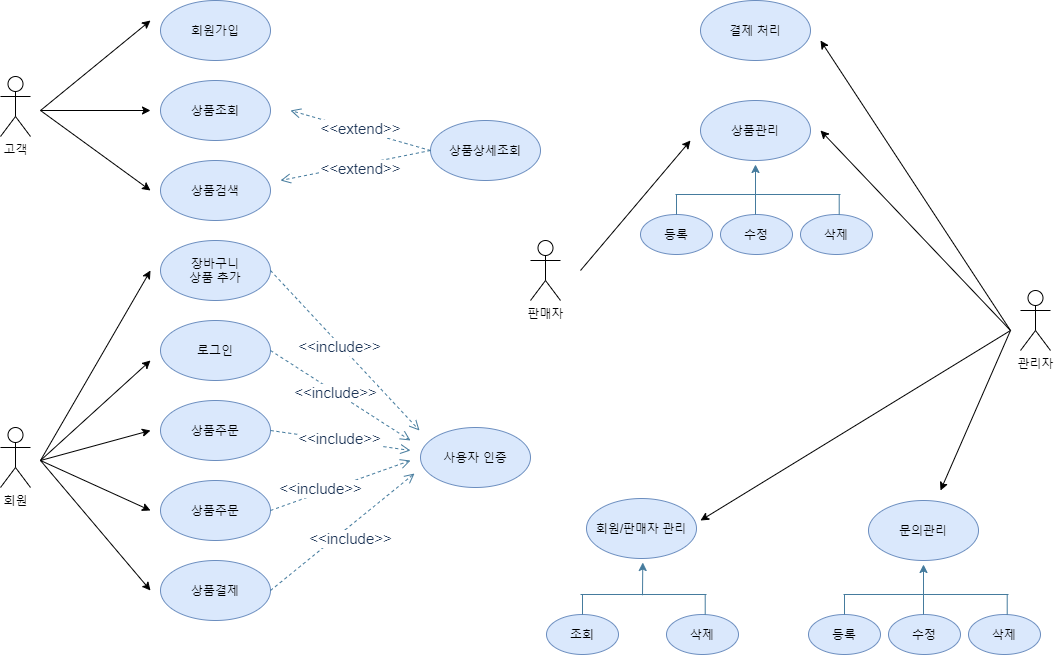

The diagram above was exported from draw.io. Its source (the exported page's mxGraphModel, read from the mxfile embedded in the PNG):
<mxGraphModel dx="609" dy="770" grid="1" gridSize="10" guides="1" tooltips="1" connect="1" arrows="1" fold="1" page="1" pageScale="1" pageWidth="827" pageHeight="1169" math="0" shadow="0">
  <root>
    <mxCell id="0" />
    <mxCell id="1" parent="0" />
    <mxCell id="u6F0ySYKX6jwhcrZ9G6m-1" value="고객" style="shape=umlActor;verticalLabelPosition=bottom;verticalAlign=top;html=1;outlineConnect=0;" parent="1" vertex="1">
      <mxGeometry x="90" y="206" width="30" height="60" as="geometry" />
    </mxCell>
    <mxCell id="u6F0ySYKX6jwhcrZ9G6m-4" value="회원" style="shape=umlActor;verticalLabelPosition=bottom;verticalAlign=top;html=1;outlineConnect=0;" parent="1" vertex="1">
      <mxGeometry x="90" y="557" width="30" height="60" as="geometry" />
    </mxCell>
    <mxCell id="u6F0ySYKX6jwhcrZ9G6m-5" value="관리자" style="shape=umlActor;verticalLabelPosition=bottom;verticalAlign=top;html=1;outlineConnect=0;" parent="1" vertex="1">
      <mxGeometry x="1110" y="420" width="30" height="60" as="geometry" />
    </mxCell>
    <mxCell id="0mAmujWaiLkrSin05-aM-1" value="회원가입" style="ellipse;whiteSpace=wrap;html=1;fillColor=#dae8fc;strokeColor=#6c8ebf;" vertex="1" parent="1">
      <mxGeometry x="250" y="130" width="110" height="60" as="geometry" />
    </mxCell>
    <mxCell id="0mAmujWaiLkrSin05-aM-2" value="로그인" style="ellipse;whiteSpace=wrap;html=1;fillColor=#dae8fc;strokeColor=#6c8ebf;" vertex="1" parent="1">
      <mxGeometry x="250" y="450" width="110" height="60" as="geometry" />
    </mxCell>
    <mxCell id="0mAmujWaiLkrSin05-aM-3" value="상품조회" style="ellipse;whiteSpace=wrap;html=1;fillColor=#dae8fc;strokeColor=#6c8ebf;" vertex="1" parent="1">
      <mxGeometry x="250" y="210" width="110" height="60" as="geometry" />
    </mxCell>
    <mxCell id="0mAmujWaiLkrSin05-aM-4" value="상품검색&lt;span style=&quot;color: rgba(0 , 0 , 0 , 0) ; font-family: monospace ; font-size: 0px&quot;&gt;%3CmxGraphModel%3E%3Croot%3E%3CmxCell%20id%3D%220%22%2F%3E%3CmxCell%20id%3D%221%22%20parent%3D%220%22%2F%3E%3CmxCell%20id%3D%222%22%20value%3D%22%EC%83%81%ED%92%88%EC%A1%B0%ED%9A%8C%22%20style%3D%22ellipse%3BwhiteSpace%3Dwrap%3Bhtml%3D1%3B%22%20vertex%3D%221%22%20parent%3D%221%22%3E%3CmxGeometry%20x%3D%22250%22%20y%3D%22180%22%20width%3D%22110%22%20height%3D%2260%22%20as%3D%22geometry%22%2F%3E%3C%2FmxCell%3E%3C%2Froot%3E%3C%2FmxGraphModel%3E&lt;/span&gt;" style="ellipse;whiteSpace=wrap;html=1;fillColor=#dae8fc;strokeColor=#6c8ebf;" vertex="1" parent="1">
      <mxGeometry x="250" y="290" width="110" height="60" as="geometry" />
    </mxCell>
    <mxCell id="0mAmujWaiLkrSin05-aM-5" value="상품주문" style="ellipse;whiteSpace=wrap;html=1;fillColor=#dae8fc;strokeColor=#6c8ebf;" vertex="1" parent="1">
      <mxGeometry x="250" y="530" width="110" height="60" as="geometry" />
    </mxCell>
    <mxCell id="0mAmujWaiLkrSin05-aM-6" value="상품주문" style="ellipse;whiteSpace=wrap;html=1;fillColor=#dae8fc;strokeColor=#6c8ebf;" vertex="1" parent="1">
      <mxGeometry x="250" y="610" width="110" height="60" as="geometry" />
    </mxCell>
    <mxCell id="0mAmujWaiLkrSin05-aM-7" value="상품결제" style="ellipse;whiteSpace=wrap;html=1;fillColor=#dae8fc;strokeColor=#6c8ebf;" vertex="1" parent="1">
      <mxGeometry x="250" y="690" width="110" height="60" as="geometry" />
    </mxCell>
    <mxCell id="0mAmujWaiLkrSin05-aM-8" value="장바구니&lt;br&gt;상품 추가" style="ellipse;whiteSpace=wrap;html=1;fillColor=#dae8fc;strokeColor=#6c8ebf;" vertex="1" parent="1">
      <mxGeometry x="250" y="370" width="110" height="60" as="geometry" />
    </mxCell>
    <mxCell id="0mAmujWaiLkrSin05-aM-10" value="" style="endArrow=classic;html=1;" edge="1" parent="1">
      <mxGeometry width="50" height="50" relative="1" as="geometry">
        <mxPoint x="130" y="240" as="sourcePoint" />
        <mxPoint x="240" y="150" as="targetPoint" />
      </mxGeometry>
    </mxCell>
    <mxCell id="0mAmujWaiLkrSin05-aM-11" value="" style="endArrow=classic;html=1;" edge="1" parent="1">
      <mxGeometry width="50" height="50" relative="1" as="geometry">
        <mxPoint x="130" y="240" as="sourcePoint" />
        <mxPoint x="240" y="240" as="targetPoint" />
      </mxGeometry>
    </mxCell>
    <mxCell id="0mAmujWaiLkrSin05-aM-12" value="" style="endArrow=classic;html=1;" edge="1" parent="1">
      <mxGeometry width="50" height="50" relative="1" as="geometry">
        <mxPoint x="130" y="240" as="sourcePoint" />
        <mxPoint x="240" y="320" as="targetPoint" />
      </mxGeometry>
    </mxCell>
    <mxCell id="0mAmujWaiLkrSin05-aM-14" value="" style="endArrow=classic;html=1;" edge="1" parent="1">
      <mxGeometry width="50" height="50" relative="1" as="geometry">
        <mxPoint x="130" y="590" as="sourcePoint" />
        <mxPoint x="240" y="400" as="targetPoint" />
      </mxGeometry>
    </mxCell>
    <mxCell id="0mAmujWaiLkrSin05-aM-15" value="" style="endArrow=classic;html=1;" edge="1" parent="1">
      <mxGeometry width="50" height="50" relative="1" as="geometry">
        <mxPoint x="130" y="590" as="sourcePoint" />
        <mxPoint x="240" y="490" as="targetPoint" />
      </mxGeometry>
    </mxCell>
    <mxCell id="0mAmujWaiLkrSin05-aM-16" value="" style="endArrow=classic;html=1;" edge="1" parent="1">
      <mxGeometry width="50" height="50" relative="1" as="geometry">
        <mxPoint x="130" y="590" as="sourcePoint" />
        <mxPoint x="240" y="560" as="targetPoint" />
      </mxGeometry>
    </mxCell>
    <mxCell id="0mAmujWaiLkrSin05-aM-17" value="" style="endArrow=classic;html=1;" edge="1" parent="1">
      <mxGeometry width="50" height="50" relative="1" as="geometry">
        <mxPoint x="130" y="590" as="sourcePoint" />
        <mxPoint x="240" y="640" as="targetPoint" />
      </mxGeometry>
    </mxCell>
    <mxCell id="0mAmujWaiLkrSin05-aM-18" value="" style="endArrow=classic;html=1;" edge="1" parent="1">
      <mxGeometry width="50" height="50" relative="1" as="geometry">
        <mxPoint x="130" y="590" as="sourcePoint" />
        <mxPoint x="240" y="720" as="targetPoint" />
      </mxGeometry>
    </mxCell>
    <mxCell id="0mAmujWaiLkrSin05-aM-71" value="상품상세조회" style="ellipse;whiteSpace=wrap;html=1;fillColor=#dae8fc;strokeColor=#6c8ebf;" vertex="1" parent="1">
      <mxGeometry x="520" y="250" width="110" height="60" as="geometry" />
    </mxCell>
    <mxCell id="0mAmujWaiLkrSin05-aM-73" value="&lt;font style=&quot;font-size: 15px&quot;&gt;&amp;lt;&amp;lt;extend&amp;gt;&amp;gt;&lt;/font&gt;" style="html=1;verticalAlign=bottom;endArrow=open;dashed=1;endSize=8;strokeColor=#457B9D;fillColor=#A8DADC;fontColor=#1D3557;exitX=0;exitY=0.5;exitDx=0;exitDy=0;" edge="1" parent="1" source="0mAmujWaiLkrSin05-aM-71">
      <mxGeometry x="-0.0377" y="10" relative="1" as="geometry">
        <mxPoint x="450" y="500" as="sourcePoint" />
        <mxPoint x="380" y="240" as="targetPoint" />
        <mxPoint as="offset" />
      </mxGeometry>
    </mxCell>
    <mxCell id="0mAmujWaiLkrSin05-aM-74" value="&lt;font style=&quot;font-size: 15px&quot;&gt;&amp;lt;&amp;lt;extend&amp;gt;&amp;gt;&lt;/font&gt;" style="html=1;verticalAlign=bottom;endArrow=open;dashed=1;endSize=8;strokeColor=#457B9D;fillColor=#A8DADC;fontColor=#1D3557;" edge="1" parent="1">
      <mxGeometry x="-0.0256" y="16" relative="1" as="geometry">
        <mxPoint x="520" y="280" as="sourcePoint" />
        <mxPoint x="370" y="310" as="targetPoint" />
        <mxPoint as="offset" />
      </mxGeometry>
    </mxCell>
    <mxCell id="0mAmujWaiLkrSin05-aM-75" value="사용자 인증" style="ellipse;whiteSpace=wrap;html=1;fillColor=#dae8fc;strokeColor=#6c8ebf;" vertex="1" parent="1">
      <mxGeometry x="510" y="557" width="110" height="60" as="geometry" />
    </mxCell>
    <mxCell id="0mAmujWaiLkrSin05-aM-76" value="&lt;font style=&quot;font-size: 15px&quot;&gt;&amp;lt;&amp;lt;include&amp;gt;&amp;gt;&lt;/font&gt;" style="html=1;verticalAlign=bottom;endArrow=open;dashed=1;endSize=8;strokeColor=#457B9D;fillColor=#A8DADC;fontColor=#1D3557;exitX=1;exitY=0.5;exitDx=0;exitDy=0;" edge="1" parent="1" source="0mAmujWaiLkrSin05-aM-5">
      <mxGeometry x="0.02" y="-10" relative="1" as="geometry">
        <mxPoint x="500" y="540" as="sourcePoint" />
        <mxPoint x="500" y="580" as="targetPoint" />
        <mxPoint as="offset" />
      </mxGeometry>
    </mxCell>
    <mxCell id="0mAmujWaiLkrSin05-aM-77" value="&lt;font style=&quot;font-size: 15px&quot;&gt;&amp;lt;&amp;lt;include&amp;gt;&amp;gt;&lt;/font&gt;" style="html=1;verticalAlign=bottom;endArrow=open;dashed=1;endSize=8;strokeColor=#457B9D;fillColor=#A8DADC;fontColor=#1D3557;exitX=1;exitY=0.5;exitDx=0;exitDy=0;" edge="1" parent="1" source="0mAmujWaiLkrSin05-aM-6">
      <mxGeometry x="-0.3213" y="-7" relative="1" as="geometry">
        <mxPoint x="370" y="570" as="sourcePoint" />
        <mxPoint x="500" y="590" as="targetPoint" />
        <mxPoint x="1" as="offset" />
      </mxGeometry>
    </mxCell>
    <mxCell id="0mAmujWaiLkrSin05-aM-78" value="&lt;font style=&quot;font-size: 15px&quot;&gt;&amp;lt;&amp;lt;include&amp;gt;&amp;gt;&lt;/font&gt;" style="html=1;verticalAlign=bottom;endArrow=open;dashed=1;endSize=8;strokeColor=#457B9D;fillColor=#A8DADC;fontColor=#1D3557;exitX=1;exitY=0.5;exitDx=0;exitDy=0;" edge="1" parent="1" source="0mAmujWaiLkrSin05-aM-7">
      <mxGeometry x="-0.0588" y="-19" relative="1" as="geometry">
        <mxPoint x="364" y="723" as="sourcePoint" />
        <mxPoint x="504" y="603" as="targetPoint" />
        <mxPoint as="offset" />
      </mxGeometry>
    </mxCell>
    <mxCell id="0mAmujWaiLkrSin05-aM-79" value="&lt;font style=&quot;font-size: 15px&quot;&gt;&amp;lt;&amp;lt;include&amp;gt;&amp;gt;&lt;/font&gt;" style="html=1;verticalAlign=bottom;endArrow=open;dashed=1;endSize=8;strokeColor=#457B9D;fillColor=#A8DADC;fontColor=#1D3557;exitX=1;exitY=0.5;exitDx=0;exitDy=0;" edge="1" parent="1" source="0mAmujWaiLkrSin05-aM-8">
      <mxGeometry x="0.02" y="-10" relative="1" as="geometry">
        <mxPoint x="369" y="400" as="sourcePoint" />
        <mxPoint x="509" y="560" as="targetPoint" />
        <mxPoint as="offset" />
      </mxGeometry>
    </mxCell>
    <mxCell id="0mAmujWaiLkrSin05-aM-80" value="&lt;font style=&quot;font-size: 15px&quot;&gt;&amp;lt;&amp;lt;include&amp;gt;&amp;gt;&lt;/font&gt;" style="html=1;verticalAlign=bottom;endArrow=open;dashed=1;endSize=8;strokeColor=#457B9D;fillColor=#A8DADC;fontColor=#1D3557;exitX=1;exitY=0.5;exitDx=0;exitDy=0;" edge="1" parent="1" source="0mAmujWaiLkrSin05-aM-2">
      <mxGeometry x="0.02" y="-10" relative="1" as="geometry">
        <mxPoint x="370" y="410" as="sourcePoint" />
        <mxPoint x="500" y="570" as="targetPoint" />
        <mxPoint as="offset" />
      </mxGeometry>
    </mxCell>
    <mxCell id="0mAmujWaiLkrSin05-aM-81" value="판매자" style="shape=umlActor;verticalLabelPosition=bottom;verticalAlign=top;html=1;outlineConnect=0;" vertex="1" parent="1">
      <mxGeometry x="620" y="370" width="30" height="60" as="geometry" />
    </mxCell>
    <mxCell id="0mAmujWaiLkrSin05-aM-84" value="결제 처리" style="ellipse;whiteSpace=wrap;html=1;fillColor=#dae8fc;strokeColor=#6c8ebf;" vertex="1" parent="1">
      <mxGeometry x="790" y="130" width="110" height="60" as="geometry" />
    </mxCell>
    <mxCell id="0mAmujWaiLkrSin05-aM-85" value="상품관리" style="ellipse;whiteSpace=wrap;html=1;fillColor=#dae8fc;strokeColor=#6c8ebf;" vertex="1" parent="1">
      <mxGeometry x="790" y="230" width="110" height="60" as="geometry" />
    </mxCell>
    <mxCell id="0mAmujWaiLkrSin05-aM-86" value="등록" style="ellipse;whiteSpace=wrap;html=1;fillColor=#dae8fc;strokeColor=#6c8ebf;" vertex="1" parent="1">
      <mxGeometry x="730" y="344" width="72" height="40" as="geometry" />
    </mxCell>
    <mxCell id="0mAmujWaiLkrSin05-aM-90" value="수정" style="ellipse;whiteSpace=wrap;html=1;fillColor=#dae8fc;strokeColor=#6c8ebf;" vertex="1" parent="1">
      <mxGeometry x="810" y="344" width="72" height="40" as="geometry" />
    </mxCell>
    <mxCell id="0mAmujWaiLkrSin05-aM-91" value="삭제" style="ellipse;whiteSpace=wrap;html=1;fillColor=#dae8fc;strokeColor=#6c8ebf;" vertex="1" parent="1">
      <mxGeometry x="890" y="344" width="72" height="40" as="geometry" />
    </mxCell>
    <mxCell id="0mAmujWaiLkrSin05-aM-93" value="" style="endArrow=none;html=1;strokeColor=#457B9D;fillColor=#A8DADC;fontColor=#1D3557;" edge="1" parent="1">
      <mxGeometry width="50" height="50" relative="1" as="geometry">
        <mxPoint x="765" y="324" as="sourcePoint" />
        <mxPoint x="930" y="324" as="targetPoint" />
      </mxGeometry>
    </mxCell>
    <mxCell id="0mAmujWaiLkrSin05-aM-94" value="" style="endArrow=none;html=1;strokeColor=#457B9D;fillColor=#A8DADC;fontColor=#1D3557;exitX=0.5;exitY=0;exitDx=0;exitDy=0;" edge="1" parent="1" source="0mAmujWaiLkrSin05-aM-86">
      <mxGeometry width="50" height="50" relative="1" as="geometry">
        <mxPoint x="760" y="354" as="sourcePoint" />
        <mxPoint x="766" y="324" as="targetPoint" />
      </mxGeometry>
    </mxCell>
    <mxCell id="0mAmujWaiLkrSin05-aM-95" value="" style="endArrow=none;html=1;strokeColor=#457B9D;fillColor=#A8DADC;fontColor=#1D3557;exitX=0.5;exitY=0;exitDx=0;exitDy=0;" edge="1" parent="1">
      <mxGeometry width="50" height="50" relative="1" as="geometry">
        <mxPoint x="928.71" y="344" as="sourcePoint" />
        <mxPoint x="928.71" y="324" as="targetPoint" />
      </mxGeometry>
    </mxCell>
    <mxCell id="0mAmujWaiLkrSin05-aM-102" value="" style="endArrow=classic;html=1;strokeColor=#457B9D;fillColor=#A8DADC;fontColor=#1D3557;entryX=0.5;entryY=1;entryDx=0;entryDy=0;" edge="1" parent="1">
      <mxGeometry width="50" height="50" relative="1" as="geometry">
        <mxPoint x="845" y="344" as="sourcePoint" />
        <mxPoint x="845" y="294" as="targetPoint" />
      </mxGeometry>
    </mxCell>
    <mxCell id="0mAmujWaiLkrSin05-aM-103" value="회원/판매자 관리" style="ellipse;whiteSpace=wrap;html=1;fillColor=#dae8fc;strokeColor=#6c8ebf;" vertex="1" parent="1">
      <mxGeometry x="676" y="628" width="110" height="60" as="geometry" />
    </mxCell>
    <mxCell id="0mAmujWaiLkrSin05-aM-104" value="조회" style="ellipse;whiteSpace=wrap;html=1;fillColor=#dae8fc;strokeColor=#6c8ebf;" vertex="1" parent="1">
      <mxGeometry x="636" y="744" width="72" height="40" as="geometry" />
    </mxCell>
    <mxCell id="0mAmujWaiLkrSin05-aM-106" value="삭제" style="ellipse;whiteSpace=wrap;html=1;fillColor=#dae8fc;strokeColor=#6c8ebf;" vertex="1" parent="1">
      <mxGeometry x="756" y="744" width="72" height="40" as="geometry" />
    </mxCell>
    <mxCell id="0mAmujWaiLkrSin05-aM-107" value="" style="endArrow=none;html=1;strokeColor=#457B9D;fillColor=#A8DADC;fontColor=#1D3557;" edge="1" parent="1">
      <mxGeometry width="50" height="50" relative="1" as="geometry">
        <mxPoint x="670" y="724" as="sourcePoint" />
        <mxPoint x="796" y="724" as="targetPoint" />
      </mxGeometry>
    </mxCell>
    <mxCell id="0mAmujWaiLkrSin05-aM-108" value="" style="endArrow=none;html=1;strokeColor=#457B9D;fillColor=#A8DADC;fontColor=#1D3557;exitX=0.5;exitY=0;exitDx=0;exitDy=0;" edge="1" source="0mAmujWaiLkrSin05-aM-104" parent="1">
      <mxGeometry width="50" height="50" relative="1" as="geometry">
        <mxPoint x="666" y="754" as="sourcePoint" />
        <mxPoint x="672" y="724" as="targetPoint" />
      </mxGeometry>
    </mxCell>
    <mxCell id="0mAmujWaiLkrSin05-aM-109" value="" style="endArrow=none;html=1;strokeColor=#457B9D;fillColor=#A8DADC;fontColor=#1D3557;exitX=0.5;exitY=0;exitDx=0;exitDy=0;" edge="1" parent="1">
      <mxGeometry width="50" height="50" relative="1" as="geometry">
        <mxPoint x="794.71" y="744" as="sourcePoint" />
        <mxPoint x="794.71" y="724" as="targetPoint" />
      </mxGeometry>
    </mxCell>
    <mxCell id="0mAmujWaiLkrSin05-aM-111" value="문의관리" style="ellipse;whiteSpace=wrap;html=1;fillColor=#dae8fc;strokeColor=#6c8ebf;" vertex="1" parent="1">
      <mxGeometry x="958" y="630" width="110" height="60" as="geometry" />
    </mxCell>
    <mxCell id="0mAmujWaiLkrSin05-aM-112" value="등록" style="ellipse;whiteSpace=wrap;html=1;fillColor=#dae8fc;strokeColor=#6c8ebf;" vertex="1" parent="1">
      <mxGeometry x="898" y="744" width="72" height="40" as="geometry" />
    </mxCell>
    <mxCell id="0mAmujWaiLkrSin05-aM-113" value="수정" style="ellipse;whiteSpace=wrap;html=1;fillColor=#dae8fc;strokeColor=#6c8ebf;" vertex="1" parent="1">
      <mxGeometry x="978" y="744" width="72" height="40" as="geometry" />
    </mxCell>
    <mxCell id="0mAmujWaiLkrSin05-aM-114" value="삭제" style="ellipse;whiteSpace=wrap;html=1;fillColor=#dae8fc;strokeColor=#6c8ebf;" vertex="1" parent="1">
      <mxGeometry x="1058" y="744" width="72" height="40" as="geometry" />
    </mxCell>
    <mxCell id="0mAmujWaiLkrSin05-aM-115" value="" style="endArrow=none;html=1;strokeColor=#457B9D;fillColor=#A8DADC;fontColor=#1D3557;" edge="1" parent="1">
      <mxGeometry width="50" height="50" relative="1" as="geometry">
        <mxPoint x="933" y="724" as="sourcePoint" />
        <mxPoint x="1098" y="724" as="targetPoint" />
      </mxGeometry>
    </mxCell>
    <mxCell id="0mAmujWaiLkrSin05-aM-116" value="" style="endArrow=none;html=1;strokeColor=#457B9D;fillColor=#A8DADC;fontColor=#1D3557;exitX=0.5;exitY=0;exitDx=0;exitDy=0;" edge="1" source="0mAmujWaiLkrSin05-aM-112" parent="1">
      <mxGeometry width="50" height="50" relative="1" as="geometry">
        <mxPoint x="928" y="754" as="sourcePoint" />
        <mxPoint x="934" y="724" as="targetPoint" />
      </mxGeometry>
    </mxCell>
    <mxCell id="0mAmujWaiLkrSin05-aM-117" value="" style="endArrow=none;html=1;strokeColor=#457B9D;fillColor=#A8DADC;fontColor=#1D3557;exitX=0.5;exitY=0;exitDx=0;exitDy=0;" edge="1" parent="1">
      <mxGeometry width="50" height="50" relative="1" as="geometry">
        <mxPoint x="1096.71" y="744" as="sourcePoint" />
        <mxPoint x="1096.71" y="724" as="targetPoint" />
      </mxGeometry>
    </mxCell>
    <mxCell id="0mAmujWaiLkrSin05-aM-118" value="" style="endArrow=classic;html=1;strokeColor=#457B9D;fillColor=#A8DADC;fontColor=#1D3557;entryX=0.5;entryY=1;entryDx=0;entryDy=0;" edge="1" parent="1">
      <mxGeometry width="50" height="50" relative="1" as="geometry">
        <mxPoint x="1013" y="744" as="sourcePoint" />
        <mxPoint x="1013" y="694" as="targetPoint" />
      </mxGeometry>
    </mxCell>
    <mxCell id="0mAmujWaiLkrSin05-aM-121" value="" style="endArrow=classic;html=1;strokeColor=#457B9D;fillColor=#A8DADC;fontColor=#1D3557;entryX=0.5;entryY=1;entryDx=0;entryDy=0;" edge="1" parent="1">
      <mxGeometry width="50" height="50" relative="1" as="geometry">
        <mxPoint x="732" y="724.7618931361607" as="sourcePoint" />
        <mxPoint x="732.29" y="692" as="targetPoint" />
      </mxGeometry>
    </mxCell>
    <mxCell id="0mAmujWaiLkrSin05-aM-125" value="" style="endArrow=classic;html=1;" edge="1" parent="1">
      <mxGeometry width="50" height="50" relative="1" as="geometry">
        <mxPoint x="1100" y="460" as="sourcePoint" />
        <mxPoint x="910" y="170" as="targetPoint" />
      </mxGeometry>
    </mxCell>
    <mxCell id="0mAmujWaiLkrSin05-aM-126" value="" style="endArrow=classic;html=1;" edge="1" parent="1">
      <mxGeometry width="50" height="50" relative="1" as="geometry">
        <mxPoint x="1100" y="460" as="sourcePoint" />
        <mxPoint x="910" y="260" as="targetPoint" />
      </mxGeometry>
    </mxCell>
    <mxCell id="0mAmujWaiLkrSin05-aM-127" value="" style="endArrow=classic;html=1;" edge="1" parent="1">
      <mxGeometry width="50" height="50" relative="1" as="geometry">
        <mxPoint x="1100" y="460" as="sourcePoint" />
        <mxPoint x="790" y="650" as="targetPoint" />
      </mxGeometry>
    </mxCell>
    <mxCell id="0mAmujWaiLkrSin05-aM-128" value="" style="endArrow=classic;html=1;" edge="1" parent="1">
      <mxGeometry width="50" height="50" relative="1" as="geometry">
        <mxPoint x="1100" y="460" as="sourcePoint" />
        <mxPoint x="1030" y="620" as="targetPoint" />
      </mxGeometry>
    </mxCell>
    <mxCell id="0mAmujWaiLkrSin05-aM-129" value="" style="endArrow=classic;html=1;" edge="1" parent="1">
      <mxGeometry width="50" height="50" relative="1" as="geometry">
        <mxPoint x="670" y="400" as="sourcePoint" />
        <mxPoint x="780" y="270" as="targetPoint" />
      </mxGeometry>
    </mxCell>
  </root>
</mxGraphModel>